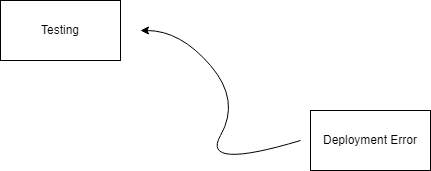

The diagram above was exported from draw.io. Its source (the exported page's mxGraphModel, read from the mxfile embedded in the PNG):
<mxGraphModel dx="812" dy="559" grid="1" gridSize="10" guides="1" tooltips="1" connect="1" arrows="1" fold="1" page="1" pageScale="1" pageWidth="850" pageHeight="1100" math="0" shadow="0">
  <root>
    <mxCell id="0" />
    <mxCell id="1" parent="0" />
    <mxCell id="2" value="Testing" style="rounded=0;whiteSpace=wrap;html=1;" vertex="1" parent="1">
      <mxGeometry x="210" y="230" width="120" height="60" as="geometry" />
    </mxCell>
    <mxCell id="3" value="" style="curved=1;endArrow=classic;html=1;" edge="1" parent="1">
      <mxGeometry width="50" height="50" relative="1" as="geometry">
        <mxPoint x="510" y="370" as="sourcePoint" />
        <mxPoint x="350" y="260" as="targetPoint" />
        <Array as="points">
          <mxPoint x="410" y="400" />
          <mxPoint x="450" y="330" />
          <mxPoint x="390" y="260" />
        </Array>
      </mxGeometry>
    </mxCell>
    <mxCell id="6" value="Deployment Error" style="rounded=0;whiteSpace=wrap;html=1;" vertex="1" parent="1">
      <mxGeometry x="520" y="340" width="120" height="60" as="geometry" />
    </mxCell>
  </root>
</mxGraphModel>